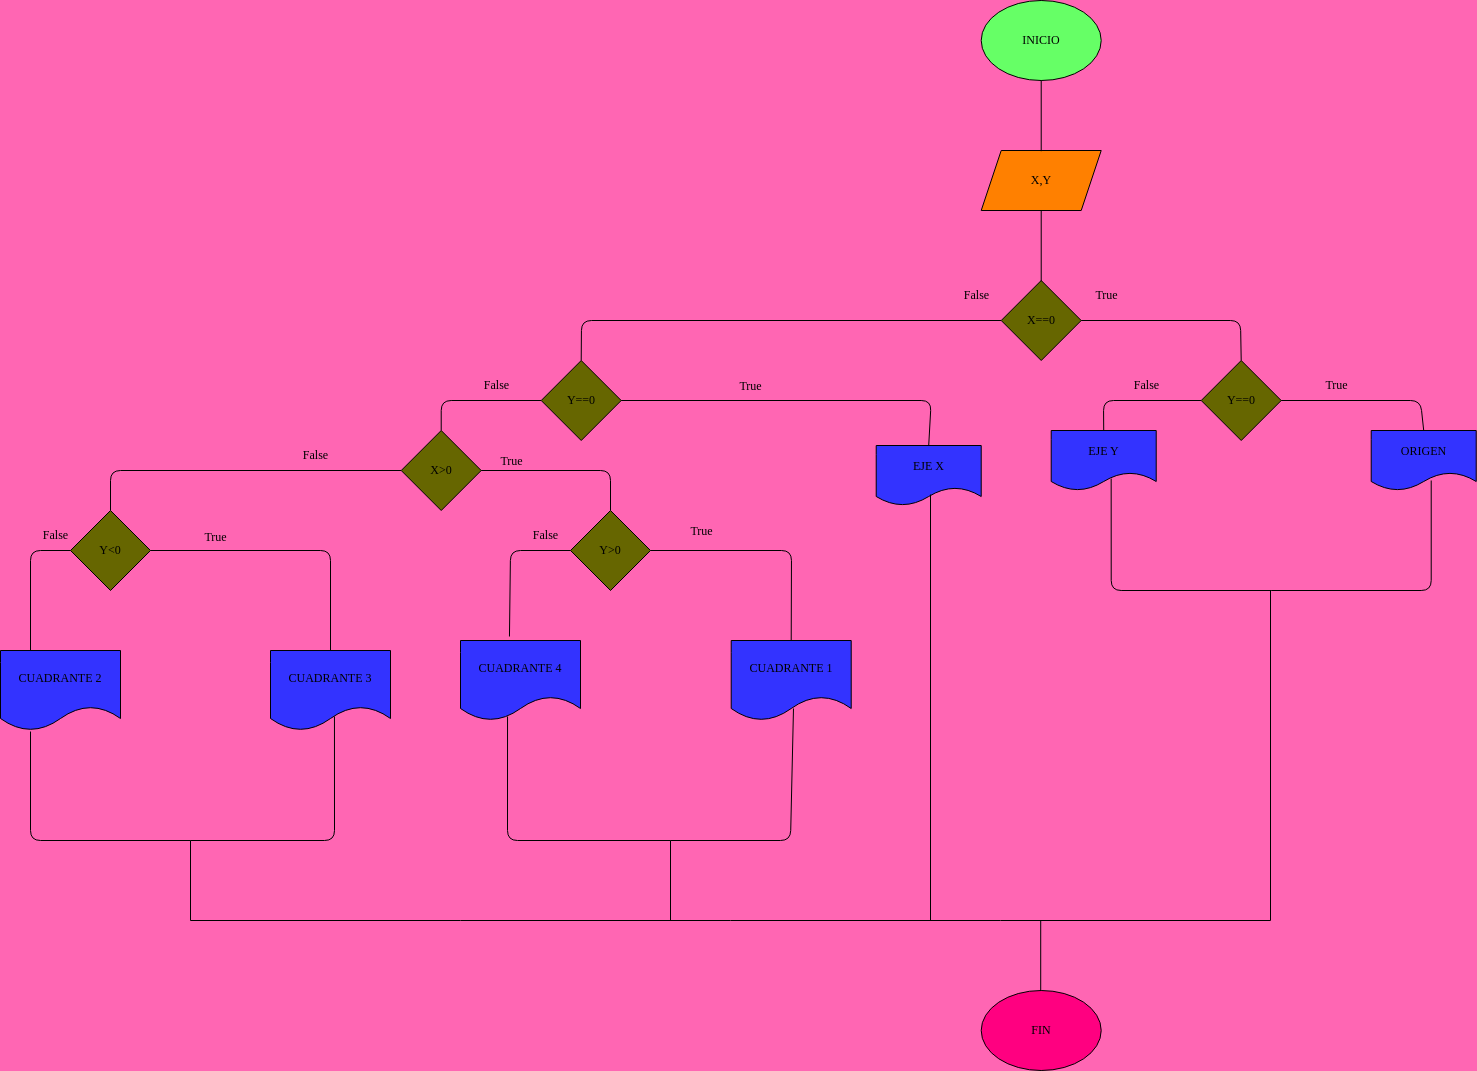

The diagram above was exported from draw.io. Its source (the exported page's mxGraphModel, read from the mxfile embedded in the PNG):
<mxGraphModel dx="662" dy="401" grid="1" gridSize="10" guides="1" tooltips="1" connect="1" arrows="0" fold="1" page="1" pageScale="1" pageWidth="827" pageHeight="1169" background="#FF66B3" math="0" shadow="0">
  <root>
    <mxCell id="0" />
    <mxCell id="1" parent="0" />
    <mxCell id="67" value="FIN" style="ellipse;whiteSpace=wrap;html=1;fontFamily=Times New Roman;fontSize=12;fillColor=#FF0080;" vertex="1" parent="1">
      <mxGeometry x="990.71" y="1070" width="120" height="80" as="geometry" />
    </mxCell>
    <mxCell id="2" value="&lt;font face=&quot;Times New Roman&quot;&gt;INICIO&lt;/font&gt;" style="ellipse;whiteSpace=wrap;html=1;fillColor=#66FF66;" vertex="1" parent="1">
      <mxGeometry x="990.71" y="80" width="120" height="80" as="geometry" />
    </mxCell>
    <mxCell id="3" value="X,Y" style="shape=parallelogram;perimeter=parallelogramPerimeter;whiteSpace=wrap;html=1;fixedSize=1;fontFamily=Times New Roman;fillColor=#FF8000;" vertex="1" parent="1">
      <mxGeometry x="990.71" y="230" width="120" height="60" as="geometry" />
    </mxCell>
    <mxCell id="4" value="True" style="text;html=1;align=center;verticalAlign=middle;resizable=0;points=[];autosize=1;strokeColor=none;fillColor=none;fontFamily=Times New Roman;" vertex="1" parent="1">
      <mxGeometry x="1090.71" y="360" width="50" height="30" as="geometry" />
    </mxCell>
    <mxCell id="7" value="X==0" style="rhombus;whiteSpace=wrap;html=1;fontFamily=Times New Roman;fillColor=#666600;" vertex="1" parent="1">
      <mxGeometry x="1010.71" y="360" width="80" height="80" as="geometry" />
    </mxCell>
    <mxCell id="10" value="False" style="text;html=1;align=center;verticalAlign=middle;resizable=0;points=[];autosize=1;strokeColor=none;fillColor=none;fontFamily=Times New Roman;" vertex="1" parent="1">
      <mxGeometry x="960.71" y="360" width="50" height="30" as="geometry" />
    </mxCell>
    <mxCell id="12" value="Y==0" style="rhombus;whiteSpace=wrap;html=1;fontFamily=Times New Roman;fillColor=#666600;" vertex="1" parent="1">
      <mxGeometry x="550.71" y="440" width="80" height="80" as="geometry" />
    </mxCell>
    <mxCell id="13" value="Y==0" style="rhombus;whiteSpace=wrap;html=1;fontFamily=Times New Roman;fillColor=#666600;" vertex="1" parent="1">
      <mxGeometry x="1210.71" y="440" width="80" height="80" as="geometry" />
    </mxCell>
    <mxCell id="17" value="EJE Y" style="shape=document;whiteSpace=wrap;html=1;boundedLbl=1;fontFamily=Times New Roman;fillColor=#3333FF;" vertex="1" parent="1">
      <mxGeometry x="1060.71" y="510" width="105" height="60" as="geometry" />
    </mxCell>
    <mxCell id="18" value="ORIGEN" style="shape=document;whiteSpace=wrap;html=1;boundedLbl=1;fontFamily=Times New Roman;fillColor=#3333FF;" vertex="1" parent="1">
      <mxGeometry x="1380.71" y="510" width="105" height="60" as="geometry" />
    </mxCell>
    <mxCell id="21" value="" style="endArrow=none;html=1;fontFamily=Times New Roman;exitX=0.571;exitY=0.8;exitDx=0;exitDy=0;exitPerimeter=0;" edge="1" parent="1" source="17">
      <mxGeometry width="50" height="50" relative="1" as="geometry">
        <mxPoint x="1113.21" y="620" as="sourcePoint" />
        <mxPoint x="1280.71" y="670" as="targetPoint" />
        <Array as="points">
          <mxPoint x="1120.71" y="670" />
        </Array>
      </mxGeometry>
    </mxCell>
    <mxCell id="22" value="" style="endArrow=none;html=1;fontFamily=Times New Roman;" edge="1" parent="1">
      <mxGeometry width="50" height="50" relative="1" as="geometry">
        <mxPoint x="1440.71" y="560" as="sourcePoint" />
        <mxPoint x="1280.71" y="670" as="targetPoint" />
        <Array as="points">
          <mxPoint x="1440.71" y="670" />
        </Array>
      </mxGeometry>
    </mxCell>
    <mxCell id="24" value="True" style="text;html=1;align=center;verticalAlign=middle;resizable=0;points=[];autosize=1;strokeColor=none;fillColor=none;fontFamily=Times New Roman;" vertex="1" parent="1">
      <mxGeometry x="1320.71" y="450" width="50" height="30" as="geometry" />
    </mxCell>
    <mxCell id="25" value="False" style="text;html=1;align=center;verticalAlign=middle;resizable=0;points=[];autosize=1;strokeColor=none;fillColor=none;fontFamily=Times New Roman;" vertex="1" parent="1">
      <mxGeometry x="1130.71" y="450" width="50" height="30" as="geometry" />
    </mxCell>
    <mxCell id="26" value="" style="endArrow=none;html=1;fontFamily=Times New Roman;entryX=0.5;entryY=0;entryDx=0;entryDy=0;exitX=1;exitY=0.5;exitDx=0;exitDy=0;" edge="1" parent="1" source="12" target="29">
      <mxGeometry width="50" height="50" relative="1" as="geometry">
        <mxPoint x="860.71" y="480" as="sourcePoint" />
        <mxPoint x="930.71" y="480" as="targetPoint" />
        <Array as="points">
          <mxPoint x="940.71" y="480" />
        </Array>
      </mxGeometry>
    </mxCell>
    <mxCell id="27" value="&lt;font style=&quot;font-size: 12px;&quot;&gt;True&lt;/font&gt;" style="edgeLabel;html=1;align=center;verticalAlign=middle;resizable=0;points=[];fontFamily=Times New Roman;labelBackgroundColor=none;" vertex="1" connectable="0" parent="26">
      <mxGeometry x="-0.2736" y="4" relative="1" as="geometry">
        <mxPoint y="-11" as="offset" />
      </mxGeometry>
    </mxCell>
    <mxCell id="28" value="" style="endArrow=none;html=1;fontFamily=Times New Roman;entryX=0.5;entryY=0;entryDx=0;entryDy=0;" edge="1" parent="1" source="12" target="30">
      <mxGeometry width="50" height="50" relative="1" as="geometry">
        <mxPoint x="479.9993218813452" y="530" as="sourcePoint" />
        <mxPoint x="479.9993218813452" y="480" as="targetPoint" />
        <Array as="points">
          <mxPoint x="450.71" y="480" />
        </Array>
      </mxGeometry>
    </mxCell>
    <mxCell id="29" value="EJE X" style="shape=document;whiteSpace=wrap;html=1;boundedLbl=1;fontFamily=Times New Roman;fillColor=#3333FF;" vertex="1" parent="1">
      <mxGeometry x="885.71" y="525" width="105" height="60" as="geometry" />
    </mxCell>
    <mxCell id="30" value="X&amp;gt;0" style="rhombus;whiteSpace=wrap;html=1;fontFamily=Times New Roman;fontSize=12;fillColor=#666600;" vertex="1" parent="1">
      <mxGeometry x="410.71" y="510" width="80" height="80" as="geometry" />
    </mxCell>
    <mxCell id="31" value="False" style="text;html=1;align=center;verticalAlign=middle;resizable=0;points=[];autosize=1;strokeColor=none;fillColor=none;fontFamily=Times New Roman;" vertex="1" parent="1">
      <mxGeometry x="480.71" y="450" width="50" height="30" as="geometry" />
    </mxCell>
    <mxCell id="32" value="" style="endArrow=none;html=1;fontFamily=Times New Roman;fontSize=12;entryX=0.5;entryY=0;entryDx=0;entryDy=0;" edge="1" parent="1" source="30" target="36">
      <mxGeometry width="50" height="50" relative="1" as="geometry">
        <mxPoint x="490.71" y="600" as="sourcePoint" />
        <mxPoint x="561.4206781186547" y="550" as="targetPoint" />
        <Array as="points">
          <mxPoint x="620" y="550" />
        </Array>
      </mxGeometry>
    </mxCell>
    <mxCell id="34" value="" style="endArrow=none;html=1;fontFamily=Times New Roman;fontSize=12;entryX=0.5;entryY=0;entryDx=0;entryDy=0;" edge="1" parent="1" source="30" target="35">
      <mxGeometry width="50" height="50" relative="1" as="geometry">
        <mxPoint x="339.9993218813452" y="600" as="sourcePoint" />
        <mxPoint x="339.9993218813452" y="550" as="targetPoint" />
        <Array as="points">
          <mxPoint x="120" y="550" />
        </Array>
      </mxGeometry>
    </mxCell>
    <mxCell id="35" value="Y&amp;lt;0" style="rhombus;whiteSpace=wrap;html=1;fontFamily=Times New Roman;fontSize=12;fillColor=#666600;" vertex="1" parent="1">
      <mxGeometry x="80" y="590" width="80" height="80" as="geometry" />
    </mxCell>
    <mxCell id="36" value="Y&amp;gt;0" style="rhombus;whiteSpace=wrap;html=1;fontFamily=Times New Roman;fontSize=12;fillColor=#666600;" vertex="1" parent="1">
      <mxGeometry x="580" y="590" width="80" height="80" as="geometry" />
    </mxCell>
    <mxCell id="37" value="CUADRANTE 2" style="shape=document;whiteSpace=wrap;html=1;boundedLbl=1;fontFamily=Times New Roman;fontSize=12;fillColor=#3333FF;" vertex="1" parent="1">
      <mxGeometry x="10" y="730" width="120" height="80" as="geometry" />
    </mxCell>
    <mxCell id="38" value="CUADRANTE 4" style="shape=document;whiteSpace=wrap;html=1;boundedLbl=1;fontFamily=Times New Roman;fontSize=12;fillColor=#3333FF;" vertex="1" parent="1">
      <mxGeometry x="470" y="720" width="120" height="80" as="geometry" />
    </mxCell>
    <mxCell id="39" value="CUADRANTE 1" style="shape=document;whiteSpace=wrap;html=1;boundedLbl=1;fontFamily=Times New Roman;fontSize=12;fillColor=#3333FF;" vertex="1" parent="1">
      <mxGeometry x="740.71" y="720" width="120" height="80" as="geometry" />
    </mxCell>
    <mxCell id="40" value="CUADRANTE 3" style="shape=document;whiteSpace=wrap;html=1;boundedLbl=1;fontFamily=Times New Roman;fontSize=12;fillColor=#3333FF;" vertex="1" parent="1">
      <mxGeometry x="280" y="730" width="120" height="80" as="geometry" />
    </mxCell>
    <mxCell id="43" value="" style="endArrow=none;html=1;fontFamily=Times New Roman;fontSize=12;entryX=0.408;entryY=-0.05;entryDx=0;entryDy=0;entryPerimeter=0;" edge="1" parent="1" source="36" target="38">
      <mxGeometry width="50" height="50" relative="1" as="geometry">
        <mxPoint x="509.28932188134524" y="680" as="sourcePoint" />
        <mxPoint x="509.28932188134524" y="630" as="targetPoint" />
        <Array as="points">
          <mxPoint x="520" y="630" />
        </Array>
      </mxGeometry>
    </mxCell>
    <mxCell id="44" value="" style="endArrow=none;html=1;fontFamily=Times New Roman;fontSize=12;entryX=0.5;entryY=0;entryDx=0;entryDy=0;" edge="1" parent="1" source="7" target="12">
      <mxGeometry width="50" height="50" relative="1" as="geometry">
        <mxPoint x="709.9993218813453" y="450" as="sourcePoint" />
        <mxPoint x="709.9993218813453" y="400" as="targetPoint" />
        <Array as="points">
          <mxPoint x="591" y="400" />
        </Array>
      </mxGeometry>
    </mxCell>
    <mxCell id="45" value="" style="endArrow=none;html=1;fontFamily=Times New Roman;fontSize=12;" edge="1" parent="1" source="3">
      <mxGeometry width="50" height="50" relative="1" as="geometry">
        <mxPoint x="1050.71" y="340" as="sourcePoint" />
        <mxPoint x="1050.71" y="360.71067811865476" as="targetPoint" />
      </mxGeometry>
    </mxCell>
    <mxCell id="46" value="" style="endArrow=none;html=1;fontFamily=Times New Roman;fontSize=12;entryX=0.5;entryY=0;entryDx=0;entryDy=0;" edge="1" parent="1" source="7" target="13">
      <mxGeometry width="50" height="50" relative="1" as="geometry">
        <mxPoint x="1090.71" y="450" as="sourcePoint" />
        <mxPoint x="1161.4206781186547" y="400" as="targetPoint" />
        <Array as="points">
          <mxPoint x="1250" y="400" />
        </Array>
      </mxGeometry>
    </mxCell>
    <mxCell id="47" value="" style="endArrow=none;html=1;fontFamily=Times New Roman;fontSize=12;entryX=0.5;entryY=0;entryDx=0;entryDy=0;" edge="1" parent="1" source="13" target="17">
      <mxGeometry width="50" height="50" relative="1" as="geometry">
        <mxPoint x="1139.9993218813452" y="530" as="sourcePoint" />
        <mxPoint x="1139.9993218813452" y="480" as="targetPoint" />
        <Array as="points">
          <mxPoint x="1113" y="480" />
        </Array>
      </mxGeometry>
    </mxCell>
    <mxCell id="48" value="" style="endArrow=none;html=1;fontFamily=Times New Roman;fontSize=12;entryX=0.5;entryY=0;entryDx=0;entryDy=0;" edge="1" parent="1" source="13" target="18">
      <mxGeometry width="50" height="50" relative="1" as="geometry">
        <mxPoint x="1290.71" y="530" as="sourcePoint" />
        <mxPoint x="1361.420678118655" y="480" as="targetPoint" />
        <Array as="points">
          <mxPoint x="1430" y="480" />
        </Array>
      </mxGeometry>
    </mxCell>
    <mxCell id="49" value="" style="endArrow=none;html=1;fontFamily=Times New Roman;fontSize=12;" edge="1" parent="1" source="2">
      <mxGeometry width="50" height="50" relative="1" as="geometry">
        <mxPoint x="1050.71" y="210" as="sourcePoint" />
        <mxPoint x="1050.71" y="230.71067811865476" as="targetPoint" />
      </mxGeometry>
    </mxCell>
    <mxCell id="50" value="" style="endArrow=none;html=1;fontFamily=Times New Roman;fontSize=12;entryX=0.5;entryY=0;entryDx=0;entryDy=0;exitX=1;exitY=0.5;exitDx=0;exitDy=0;" edge="1" parent="1" source="35" target="40">
      <mxGeometry width="50" height="50" relative="1" as="geometry">
        <mxPoint x="160" y="680" as="sourcePoint" />
        <mxPoint x="230.71067811865476" y="630" as="targetPoint" />
        <Array as="points">
          <mxPoint x="340" y="630" />
        </Array>
      </mxGeometry>
    </mxCell>
    <mxCell id="51" value="" style="endArrow=none;html=1;fontFamily=Times New Roman;fontSize=12;entryX=0.25;entryY=0;entryDx=0;entryDy=0;exitX=0;exitY=0.5;exitDx=0;exitDy=0;" edge="1" parent="1" source="35" target="37">
      <mxGeometry width="50" height="50" relative="1" as="geometry">
        <mxPoint x="100" y="650" as="sourcePoint" />
        <mxPoint x="9.289321881345245" y="630" as="targetPoint" />
        <Array as="points">
          <mxPoint x="40" y="630" />
        </Array>
      </mxGeometry>
    </mxCell>
    <mxCell id="52" value="" style="endArrow=none;html=1;fontFamily=Times New Roman;fontSize=12;entryX=0.5;entryY=0;entryDx=0;entryDy=0;exitX=1;exitY=0.5;exitDx=0;exitDy=0;" edge="1" parent="1" source="36" target="39">
      <mxGeometry width="50" height="50" relative="1" as="geometry">
        <mxPoint x="660" y="680" as="sourcePoint" />
        <mxPoint x="730.7106781186548" y="630" as="targetPoint" />
        <Array as="points">
          <mxPoint x="801" y="630" />
        </Array>
      </mxGeometry>
    </mxCell>
    <mxCell id="55" value="" style="endArrow=none;html=1;fontFamily=Times New Roman;fontSize=12;exitX=0.25;exitY=1.013;exitDx=0;exitDy=0;exitPerimeter=0;" edge="1" parent="1" source="37">
      <mxGeometry width="50" height="50" relative="1" as="geometry">
        <mxPoint x="70" y="860" as="sourcePoint" />
        <mxPoint x="200" y="920" as="targetPoint" />
        <Array as="points">
          <mxPoint x="40" y="920" />
        </Array>
      </mxGeometry>
    </mxCell>
    <mxCell id="56" value="" style="endArrow=none;html=1;fontFamily=Times New Roman;fontSize=12;exitX=0.533;exitY=0.825;exitDx=0;exitDy=0;exitPerimeter=0;" edge="1" parent="1" source="40">
      <mxGeometry width="50" height="50" relative="1" as="geometry">
        <mxPoint x="340" y="860" as="sourcePoint" />
        <mxPoint x="200" y="920" as="targetPoint" />
        <Array as="points">
          <mxPoint x="344" y="920" />
        </Array>
      </mxGeometry>
    </mxCell>
    <mxCell id="57" value="" style="endArrow=none;html=1;fontFamily=Times New Roman;fontSize=12;" edge="1" parent="1">
      <mxGeometry width="50" height="50" relative="1" as="geometry">
        <mxPoint x="200" y="1000" as="sourcePoint" />
        <mxPoint x="200" y="920" as="targetPoint" />
      </mxGeometry>
    </mxCell>
    <mxCell id="59" value="" style="endArrow=none;html=1;fontFamily=Times New Roman;fontSize=12;exitX=0.392;exitY=0.95;exitDx=0;exitDy=0;exitPerimeter=0;" edge="1" parent="1" source="38">
      <mxGeometry width="50" height="50" relative="1" as="geometry">
        <mxPoint x="530" y="850" as="sourcePoint" />
        <mxPoint x="680" y="920" as="targetPoint" />
        <Array as="points">
          <mxPoint x="517" y="920" />
        </Array>
      </mxGeometry>
    </mxCell>
    <mxCell id="60" value="" style="endArrow=none;html=1;fontFamily=Times New Roman;fontSize=12;exitX=0.519;exitY=0.85;exitDx=0;exitDy=0;exitPerimeter=0;" edge="1" parent="1" source="39">
      <mxGeometry width="50" height="50" relative="1" as="geometry">
        <mxPoint x="800.71" y="850" as="sourcePoint" />
        <mxPoint x="680" y="920" as="targetPoint" />
        <Array as="points">
          <mxPoint x="800" y="920" />
        </Array>
      </mxGeometry>
    </mxCell>
    <mxCell id="62" value="" style="endArrow=none;html=1;fontFamily=Times New Roman;fontSize=12;" edge="1" parent="1">
      <mxGeometry width="50" height="50" relative="1" as="geometry">
        <mxPoint x="680" y="1000" as="sourcePoint" />
        <mxPoint x="680" y="920" as="targetPoint" />
      </mxGeometry>
    </mxCell>
    <mxCell id="63" value="" style="endArrow=none;html=1;fontFamily=Times New Roman;fontSize=12;exitX=0.517;exitY=0.817;exitDx=0;exitDy=0;exitPerimeter=0;" edge="1" parent="1" source="29">
      <mxGeometry width="50" height="50" relative="1" as="geometry">
        <mxPoint x="938" y="580" as="sourcePoint" />
        <mxPoint x="940" y="1000" as="targetPoint" />
      </mxGeometry>
    </mxCell>
    <mxCell id="64" value="" style="endArrow=none;html=1;fontFamily=Times New Roman;fontSize=12;" edge="1" parent="1">
      <mxGeometry width="50" height="50" relative="1" as="geometry">
        <mxPoint x="1280" y="1000" as="sourcePoint" />
        <mxPoint x="1280" y="670" as="targetPoint" />
      </mxGeometry>
    </mxCell>
    <mxCell id="65" value="" style="endArrow=none;html=1;fontFamily=Times New Roman;fontSize=12;" edge="1" parent="1">
      <mxGeometry width="50" height="50" relative="1" as="geometry">
        <mxPoint x="200" y="1000" as="sourcePoint" />
        <mxPoint x="1280" y="1000" as="targetPoint" />
      </mxGeometry>
    </mxCell>
    <mxCell id="66" value="" style="endArrow=none;html=1;fontFamily=Times New Roman;fontSize=12;" edge="1" parent="1">
      <mxGeometry width="50" height="50" relative="1" as="geometry">
        <mxPoint x="1050.21" y="1070" as="sourcePoint" />
        <mxPoint x="1050.21" y="1000" as="targetPoint" />
      </mxGeometry>
    </mxCell>
    <mxCell id="68" value="False" style="text;html=1;align=center;verticalAlign=middle;resizable=0;points=[];autosize=1;strokeColor=none;fillColor=none;fontFamily=Times New Roman;" vertex="1" parent="1">
      <mxGeometry x="40" y="600" width="50" height="30" as="geometry" />
    </mxCell>
    <mxCell id="69" value="False" style="text;html=1;align=center;verticalAlign=middle;resizable=0;points=[];autosize=1;strokeColor=none;fillColor=none;fontFamily=Times New Roman;" vertex="1" parent="1">
      <mxGeometry x="530" y="600" width="50" height="30" as="geometry" />
    </mxCell>
    <mxCell id="70" value="False" style="text;html=1;align=center;verticalAlign=middle;resizable=0;points=[];autosize=1;strokeColor=none;fillColor=none;fontFamily=Times New Roman;" vertex="1" parent="1">
      <mxGeometry x="300" y="520" width="50" height="30" as="geometry" />
    </mxCell>
    <mxCell id="71" value="&lt;font style=&quot;font-size: 12px;&quot;&gt;True&lt;/font&gt;" style="edgeLabel;html=1;align=center;verticalAlign=middle;resizable=0;points=[];fontFamily=Times New Roman;rotation=0;labelBackgroundColor=none;" vertex="1" connectable="0" parent="1">
      <mxGeometry x="220" y="610" as="geometry">
        <mxPoint x="4" y="6" as="offset" />
      </mxGeometry>
    </mxCell>
    <mxCell id="73" value="&lt;font style=&quot;font-size: 12px;&quot;&gt;True&lt;/font&gt;" style="edgeLabel;html=1;align=center;verticalAlign=middle;resizable=0;points=[];fontFamily=Times New Roman;labelBackgroundColor=none;" vertex="1" connectable="0" parent="1">
      <mxGeometry x="710" y="610" as="geometry" />
    </mxCell>
    <mxCell id="74" value="&lt;font style=&quot;font-size: 12px;&quot;&gt;True&lt;/font&gt;" style="edgeLabel;html=1;align=center;verticalAlign=middle;resizable=0;points=[];fontFamily=Times New Roman;labelBackgroundColor=none;" vertex="1" connectable="0" parent="1">
      <mxGeometry x="520" y="540" as="geometry" />
    </mxCell>
  </root>
</mxGraphModel>